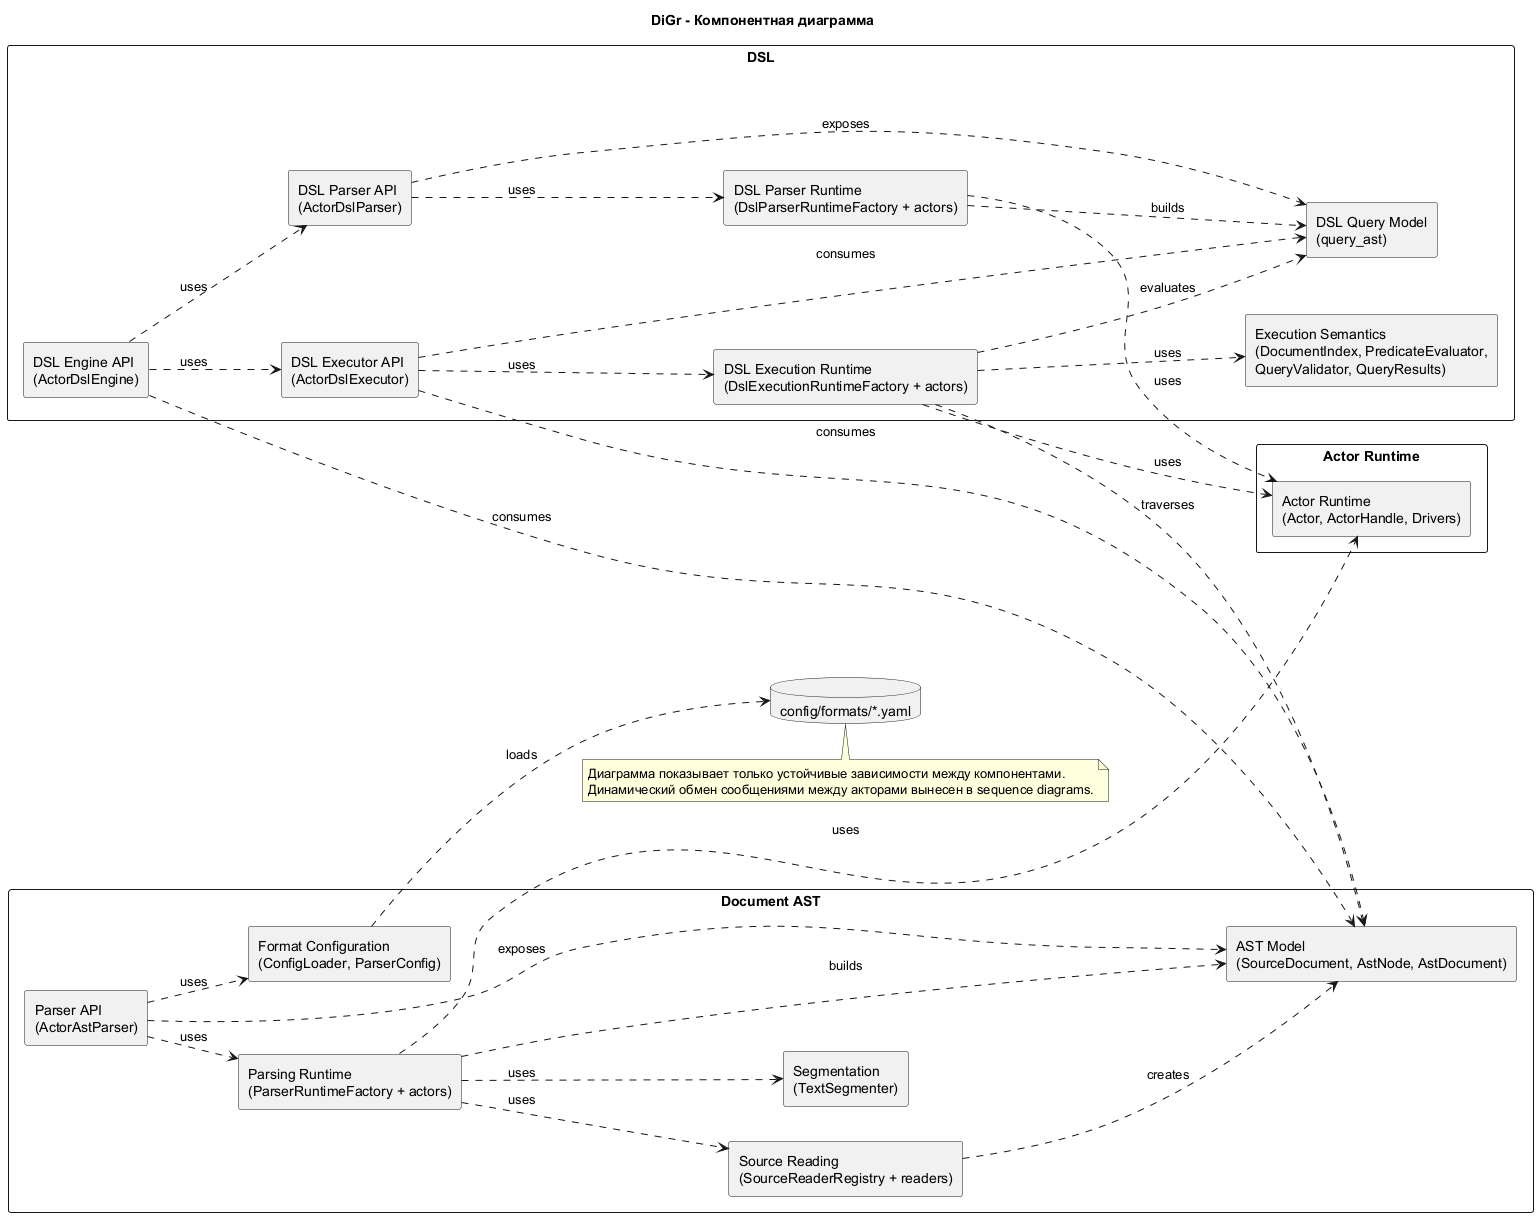

The diagram above was rendered by PlantUML. Its source (embedded in the PNG):
@startuml
left to right direction
skinparam shadowing false
skinparam componentStyle rectangle
skinparam packageStyle rectangle

title DiGr - Компонентная диаграмма

package "Actor Runtime" as actor {
  component "Actor Runtime\n(Actor, ActorHandle, Drivers)" as actor_runtime
}

package "Document AST" as ast {
  component "Parser API\n(ActorAstParser)" as ast_api
  component "Format Configuration\n(ConfigLoader, ParserConfig)" as ast_config
  component "Parsing Runtime\n(ParserRuntimeFactory + actors)" as ast_runtime
  component "Source Reading\n(SourceReaderRegistry + readers)" as ast_source
  component "Segmentation\n(TextSegmenter)" as ast_seg
  component "AST Model\n(SourceDocument, AstNode, AstDocument)" as ast_model
}

package "DSL" as dsl {
  component "DSL Parser API\n(ActorDslParser)" as dsl_parser_api
  component "DSL Parser Runtime\n(DslParserRuntimeFactory + actors)" as dsl_parser_runtime
  component "DSL Executor API\n(ActorDslExecutor)" as dsl_executor_api
  component "DSL Execution Runtime\n(DslExecutionRuntimeFactory + actors)" as dsl_execution_runtime
  component "DSL Engine API\n(ActorDslEngine)" as dsl_engine_api
  component "DSL Query Model\n(query_ast)" as dsl_query_model
  component "Execution Semantics\n(DocumentIndex, PredicateEvaluator,\nQueryValidator, QueryResults)" as dsl_execution_semantics
}

database "config/formats/*.yaml" as format_configs

ast_api ..> ast_config : uses
ast_api ..> ast_runtime : uses
ast_api ..> ast_model : exposes

ast_config ..> format_configs : loads

ast_runtime ..> actor_runtime : uses
ast_runtime ..> ast_source : uses
ast_runtime ..> ast_seg : uses
ast_runtime ..> ast_model : builds

ast_source ..> ast_model : creates

dsl_parser_api ..> dsl_parser_runtime : uses
dsl_parser_api ..> dsl_query_model : exposes

dsl_parser_runtime ..> actor_runtime : uses
dsl_parser_runtime ..> dsl_query_model : builds

dsl_executor_api ..> dsl_execution_runtime : uses
dsl_executor_api ..> ast_model : consumes
dsl_executor_api ..> dsl_query_model : consumes

dsl_execution_runtime ..> actor_runtime : uses
dsl_execution_runtime ..> ast_model : traverses
dsl_execution_runtime ..> dsl_query_model : evaluates
dsl_execution_runtime ..> dsl_execution_semantics : uses

dsl_engine_api ..> dsl_parser_api : uses
dsl_engine_api ..> dsl_executor_api : uses
dsl_engine_api ..> ast_model : consumes

note bottom
  Диаграмма показывает только устойчивые зависимости между компонентами.
  Динамический обмен сообщениями между акторами вынесен в sequence diagrams.
end note

@enduml